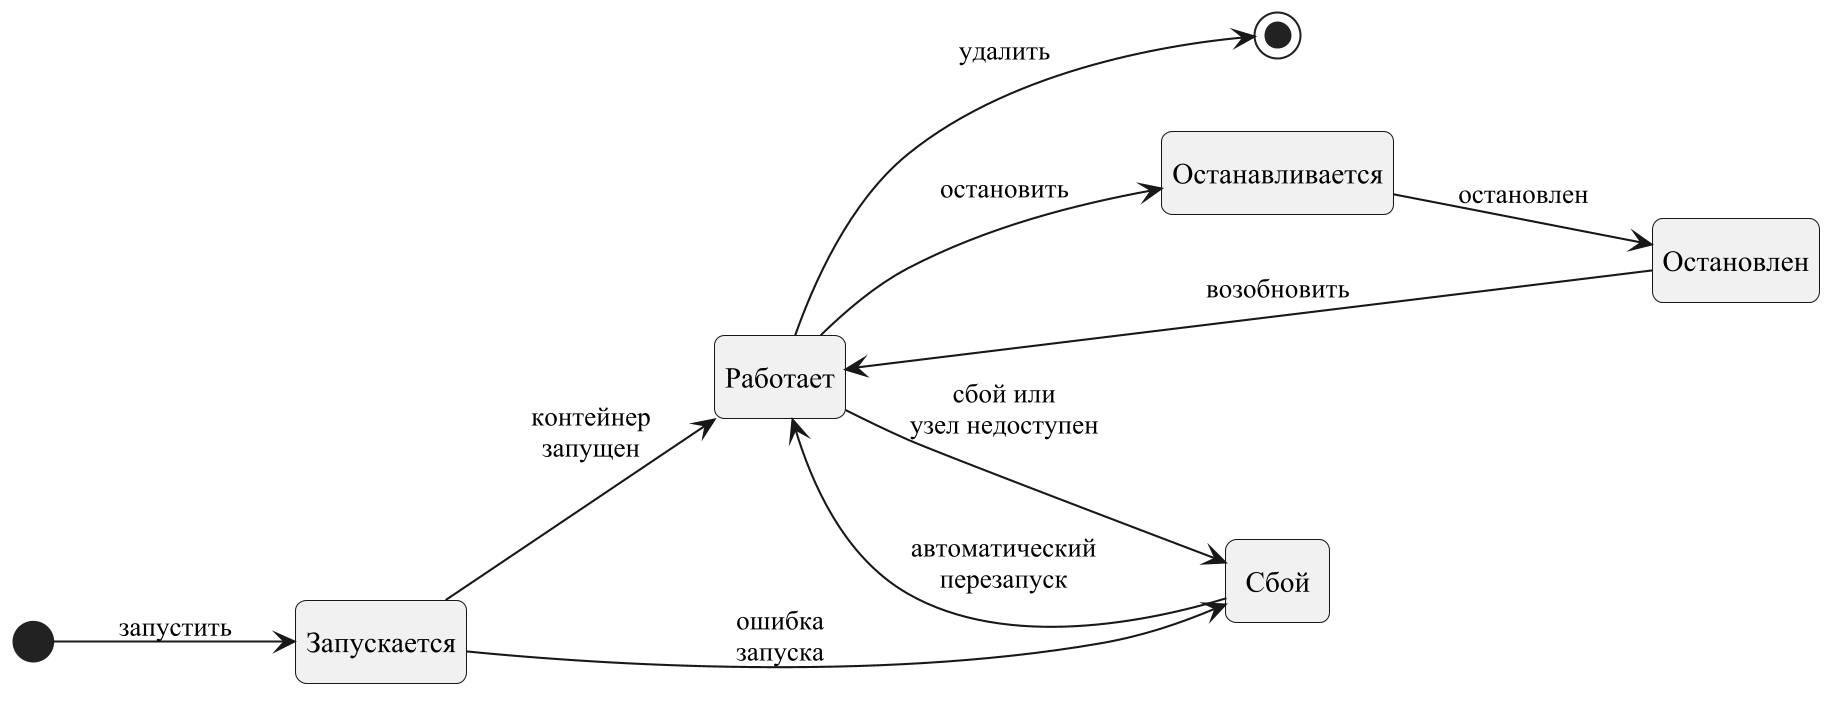

The diagram above was rendered by PlantUML. Its source (embedded in the PNG):
@startuml instance_state
!include style.iuml
left to right direction
[*] --> Starting : запустить
state "Запускается" as Starting
state "Работает" as Running
state "Останавливается" as Stopping
state "Остановлен" as Stopped
state "Сбой" as Crashed
Starting --> Running : контейнер\nзапущен
Starting --> Crashed : ошибка\nзапуска
Running --> Stopping : остановить
Running --> Crashed : сбой или\nузел недоступен
Stopping --> Stopped : остановлен
Stopped --> Running : возобновить
Crashed --> Running : автоматический\nперезапуск
Running --> [*] : удалить
@enduml